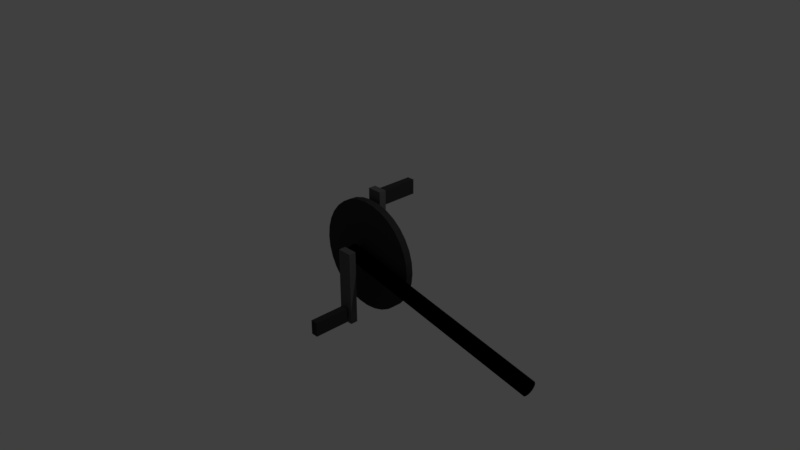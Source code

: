 # Source: Pedals.blend  (saved by Blender 2.78.0; exported with 4.5.12 LTS)
import bpy
from mathutils import Matrix  # noqa: F401  (used for matrix-valued properties, if any)

bpy.ops.wm.read_factory_settings(use_empty=True)
scene = bpy.context.scene
scene.name = 'Scene'

# ---- collections
col_collection_1 = bpy.data.collections.new('Collection 1'); scene.collection.children.link(col_collection_1)

# ---- materials (node trees are filled in below, after node groups)
mat_black = bpy.data.materials.new('Black')
mat_black.alpha_threshold = 0.0
mat_black.roughness = 0.5
mat_grey = bpy.data.materials.new('Grey')
mat_grey.alpha_threshold = 0.0
mat_grey.roughness = 0.5
mat_greylight = bpy.data.materials.new('Greylight')
mat_greylight.alpha_threshold = 0.0
mat_greylight.roughness = 0.5

# ---- material node trees
mat_black.use_nodes = True; mat_black.node_tree.nodes.clear()
_N = mat_black.node_tree.nodes; _L = mat_black.node_tree.links
n0 = _N.new('ShaderNodeOutputMaterial'); n0.name = 'Material Output'; n0.location = (300, 300)
n1 = _N.new('ShaderNodeBsdfDiffuse'); n1.name = 'Diffuse BSDF'; n1.location = (10, 300)
n1.inputs[0].default_value = (0.0, 0.0, 0.0, 1.0)
_L.new(n1.outputs[0], n0.inputs[0])
n0.is_active_output = True
mat_grey.use_nodes = True; mat_grey.node_tree.nodes.clear()
_N = mat_grey.node_tree.nodes; _L = mat_grey.node_tree.links
n0 = _N.new('ShaderNodeOutputMaterial'); n0.name = 'Material Output'; n0.location = (300, 300)
n1 = _N.new('ShaderNodeBsdfDiffuse'); n1.name = 'Diffuse BSDF'; n1.location = (10, 300)
n1.inputs[0].default_value = (0.03522, 0.03522, 0.03522, 1.0)
_L.new(n1.outputs[0], n0.inputs[0])
n0.is_active_output = True
mat_greylight.use_nodes = True; mat_greylight.node_tree.nodes.clear()
_N = mat_greylight.node_tree.nodes; _L = mat_greylight.node_tree.links
n0 = _N.new('ShaderNodeOutputMaterial'); n0.name = 'Material Output'; n0.location = (300, 300)
n1 = _N.new('ShaderNodeBsdfDiffuse'); n1.name = 'Diffuse BSDF'; n1.location = (10, 300)
n1.inputs[0].default_value = (0.1065, 0.1065, 0.1065, 1.0)
_L.new(n1.outputs[0], n0.inputs[0])
n0.is_active_output = True

# ---- world
world_world = bpy.data.worlds.new('World'); scene.world = world_world
world_world.color = (0.05088, 0.05088, 0.05088)
world_world.use_sun_shadow = False
world_world.sun_shadow_jitter_overblur = 0.0
world_world.cycles.sampling_method = 'MANUAL'

# ---- cameras
cam_camera = bpy.data.cameras.new('Camera')
cam_camera.clip_end = 100.0
cam_camera.lens = 35.0
cam_camera.sensor_width = 32.0
cam_camera.sensor_height = 18.0
cam_camera.ortho_scale = 7.314
cam_camera.dof.focus_distance = 0.0

# ---- lights
light_lamp = bpy.data.lights.new('Lamp', 'POINT')
light_lamp.transmission_factor = 0.0
light_lamp.cutoff_distance = 30.0
light_lamp.energy = 100.0
light_lamp.shadow_buffer_clip_start = 1.001
light_lamp.shadow_soft_size = 0.1
light_lamp.shadow_maximum_resolution = 0.006
light_lamp.use_absolute_resolution = True
light_lamp_001 = bpy.data.lights.new('Lamp.001', 'POINT')
light_lamp_001.transmission_factor = 0.0
light_lamp_001.cutoff_distance = 30.0
light_lamp_001.energy = 100.0
light_lamp_001.shadow_buffer_clip_start = 1.001
light_lamp_001.shadow_soft_size = 0.1
light_lamp_001.shadow_maximum_resolution = 0.006
light_lamp_001.use_absolute_resolution = True

# ---- meshes
me_cylinder_001 = bpy.data.meshes.new('Cylinder.001')
me_cylinder_001.from_pydata([(0.0, 1.0, -1.0), (0.0, 1.0, 1.0), (0.1951, 0.9808, -1.0), (0.1951, 0.9808, 1.0), (0.3827, 0.9239, -1.0), (0.3827, 0.9239, 1.0), (0.5556, 0.8315, -1.0), (0.5556, 0.8315, 1.0), (0.7071, 0.7071, -1.0), (0.7071, 0.7071, 1.0), (0.8315, 0.5556, -1.0), (0.8315, 0.5556, 1.0), (0.9239, 0.3827, -1.0), (0.9239, 0.3827, 1.0), (0.9808, 0.1951, -1.0), (0.9808, 0.1951, 1.0), (1.0, 7.55e-08, -1.0), (1.0, 7.55e-08, 1.0), (0.9808, -0.1951, -1.0), (0.9808, -0.1951, 1.0), (0.9239, -0.3827, -1.0), (0.9239, -0.3827, 1.0), (0.8315, -0.5556, -1.0), (0.8315, -0.5556, 1.0), (0.7071, -0.7071, -1.0), (0.7071, -0.7071, 1.0), (0.5556, -0.8315, -1.0), (0.5556, -0.8315, 1.0), (0.3827, -0.9239, -1.0), (0.3827, -0.9239, 1.0), (0.1951, -0.9808, -1.0), (0.1951, -0.9808, 1.0), (-3.258e-07, -1.0, -1.0), (-3.258e-07, -1.0, 1.0), (-0.1951, -0.9808, -1.0), (-0.1951, -0.9808, 1.0), (-0.3827, -0.9239, -1.0), (-0.3827, -0.9239, 1.0), (-0.5556, -0.8315, -1.0), (-0.5556, -0.8315, 1.0), (-0.7071, -0.7071, -1.0), (-0.7071, -0.7071, 1.0), (-0.8315, -0.5556, -1.0), (-0.8315, -0.5556, 1.0), (-0.9239, -0.3827, -1.0), (-0.9239, -0.3827, 1.0), (-0.9808, -0.1951, -1.0), (-0.9808, -0.1951, 1.0), (-1.0, 9.656e-07, -1.0), (-1.0, 9.656e-07, 1.0), (-0.9808, 0.1951, -1.0), (-0.9808, 0.1951, 1.0), (-0.9239, 0.3827, -1.0), (-0.9239, 0.3827, 1.0), (-0.8315, 0.5556, -1.0), (-0.8315, 0.5556, 1.0), (-0.7071, 0.7071, -1.0), (-0.7071, 0.7071, 1.0), (-0.5556, 0.8315, -1.0), (-0.5556, 0.8315, 1.0), (-0.3827, 0.9239, -1.0), (-0.3827, 0.9239, 1.0), (-0.1951, 0.9808, -1.0), (-0.1951, 0.9808, 1.0)], [], [(0, 1, 3, 2), (2, 3, 5, 4), (4, 5, 7, 6), (6, 7, 9, 8), (8, 9, 11, 10), (10, 11, 13, 12), (12, 13, 15, 14), (14, 15, 17, 16), (16, 17, 19, 18), (18, 19, 21, 20), (20, 21, 23, 22), (22, 23, 25, 24), (24, 25, 27, 26), (26, 27, 29, 28), (28, 29, 31, 30), (30, 31, 33, 32), (32, 33, 35, 34), (34, 35, 37, 36), (36, 37, 39, 38), (38, 39, 41, 40), (40, 41, 43, 42), (42, 43, 45, 44), (44, 45, 47, 46), (46, 47, 49, 48), (48, 49, 51, 50), (50, 51, 53, 52), (52, 53, 55, 54), (54, 55, 57, 56), (56, 57, 59, 58), (58, 59, 61, 60), (3, 1, 63, 61, 59, 57, 55, 53, 51, 49, 47, 45, 43, 41, 39, 37, 35, 33, 31, 29, 27, 25, 23, 21, 19, 17, 15, 13, 11, 9, 7, 5), (60, 61, 63, 62), (62, 63, 1, 0), (0, 2, 4, 6, 8, 10, 12, 14, 16, 18, 20, 22, 24, 26, 28, 30, 32, 34, 36, 38, 40, 42, 44, 46, 48, 50, 52, 54, 56, 58, 60, 62)])
me_cylinder_001.materials.append(mat_black)
me_cylinder_001.use_remesh_preserve_volume = False
me_cylinder_001.use_remesh_preserve_attributes = False
me_cylinder_001.use_mirror_vertex_groups = False
me_cylinder_001.update()
me_cylinder = bpy.data.meshes.new('Cylinder')
me_cylinder.from_pydata([(0.0, 1.0, -1.0), (0.0, 1.0, 1.0), (0.1951, 0.9808, -1.0), (0.1951, 0.9808, 1.0), (0.3827, 0.9239, -1.0), (0.3827, 0.9239, 1.0), (0.5556, 0.8315, -1.0), (0.5556, 0.8315, 1.0), (0.7071, 0.7071, -1.0), (0.7071, 0.7071, 1.0), (0.8315, 0.5556, -1.0), (0.8315, 0.5556, 1.0), (0.9239, 0.3827, -1.0), (0.9239, 0.3827, 1.0), (0.9808, 0.1951, -1.0), (0.9808, 0.1951, 1.0), (1.0, 7.55e-08, -1.0), (1.0, 7.55e-08, 1.0), (0.9808, -0.1951, -1.0), (0.9808, -0.1951, 1.0), (0.9239, -0.3827, -1.0), (0.9239, -0.3827, 1.0), (0.8315, -0.5556, -1.0), (0.8315, -0.5556, 1.0), (0.7071, -0.7071, -1.0), (0.7071, -0.7071, 1.0), (0.5556, -0.8315, -1.0), (0.5556, -0.8315, 1.0), (0.3827, -0.9239, -1.0), (0.3827, -0.9239, 1.0), (0.1951, -0.9808, -1.0), (0.1951, -0.9808, 1.0), (-3.258e-07, -1.0, -1.0), (-3.258e-07, -1.0, 1.0), (-0.1951, -0.9808, -1.0), (-0.1951, -0.9808, 1.0), (-0.3827, -0.9239, -1.0), (-0.3827, -0.9239, 1.0), (-0.5556, -0.8315, -1.0), (-0.5556, -0.8315, 1.0), (-0.7071, -0.7071, -1.0), (-0.7071, -0.7071, 1.0), (-0.8315, -0.5556, -1.0), (-0.8315, -0.5556, 1.0), (-0.9239, -0.3827, -1.0), (-0.9239, -0.3827, 1.0), (-0.9808, -0.1951, -1.0), (-0.9808, -0.1951, 1.0), (-1.0, 9.656e-07, -1.0), (-1.0, 9.656e-07, 1.0), (-0.9808, 0.1951, -1.0), (-0.9808, 0.1951, 1.0), (-0.9239, 0.3827, -1.0), (-0.9239, 0.3827, 1.0), (-0.8315, 0.5556, -1.0), (-0.8315, 0.5556, 1.0), (-0.7071, 0.7071, -1.0), (-0.7071, 0.7071, 1.0), (-0.5556, 0.8315, -1.0), (-0.5556, 0.8315, 1.0), (-0.3827, 0.9239, -1.0), (-0.3827, 0.9239, 1.0), (-0.1951, 0.9808, -1.0), (-0.1951, 0.9808, 1.0)], [], [(0, 1, 3, 2), (2, 3, 5, 4), (4, 5, 7, 6), (6, 7, 9, 8), (8, 9, 11, 10), (10, 11, 13, 12), (12, 13, 15, 14), (14, 15, 17, 16), (16, 17, 19, 18), (18, 19, 21, 20), (20, 21, 23, 22), (22, 23, 25, 24), (24, 25, 27, 26), (26, 27, 29, 28), (28, 29, 31, 30), (30, 31, 33, 32), (32, 33, 35, 34), (34, 35, 37, 36), (36, 37, 39, 38), (38, 39, 41, 40), (40, 41, 43, 42), (42, 43, 45, 44), (44, 45, 47, 46), (46, 47, 49, 48), (48, 49, 51, 50), (50, 51, 53, 52), (52, 53, 55, 54), (54, 55, 57, 56), (56, 57, 59, 58), (58, 59, 61, 60), (3, 1, 63, 61, 59, 57, 55, 53, 51, 49, 47, 45, 43, 41, 39, 37, 35, 33, 31, 29, 27, 25, 23, 21, 19, 17, 15, 13, 11, 9, 7, 5), (60, 61, 63, 62), (62, 63, 1, 0), (0, 2, 4, 6, 8, 10, 12, 14, 16, 18, 20, 22, 24, 26, 28, 30, 32, 34, 36, 38, 40, 42, 44, 46, 48, 50, 52, 54, 56, 58, 60, 62)])
me_cylinder.materials.append(mat_grey)
me_cylinder.use_remesh_preserve_volume = False
me_cylinder.use_remesh_preserve_attributes = False
me_cylinder.use_mirror_vertex_groups = False
me_cylinder.update()
me_cube_001 = bpy.data.meshes.new('Cube.001')
me_cube_001.from_pydata([(-1.0, -1.0, -0.7366), (-1.0, -1.0, 0.2809), (-1.0, 1.0, -0.7366), (-1.0, 1.0, 0.2809), (1.0, -1.0, -0.7366), (1.0, -1.0, 0.2809), (1.0, 1.0, -0.7366), (1.0, 1.0, 0.2809)], [], [(0, 1, 3, 2), (2, 3, 7, 6), (6, 7, 5, 4), (4, 5, 1, 0), (2, 6, 4, 0), (7, 3, 1, 5)])
me_cube_001.materials.append(mat_greylight)
me_cube_001.use_remesh_preserve_volume = False
me_cube_001.use_remesh_preserve_attributes = False
me_cube_001.use_mirror_vertex_groups = False
me_cube_001.update()
me_cube_002 = bpy.data.meshes.new('Cube.002')
me_cube_002.from_pydata([(-1.0, -1.0, -1.0), (-1.0, -1.0, 1.0), (-1.0, 1.0, -1.0), (-1.0, 1.0, 1.0), (1.0, -1.0, -1.0), (1.0, -1.0, 1.0), (1.0, 1.0, -1.0), (1.0, 1.0, 1.0)], [], [(0, 1, 3, 2), (2, 3, 7, 6), (6, 7, 5, 4), (4, 5, 1, 0), (2, 6, 4, 0), (7, 3, 1, 5)])
me_cube_002.materials.append(mat_grey)
me_cube_002.materials.append(None)
me_cube_002.use_remesh_preserve_volume = False
me_cube_002.use_remesh_preserve_attributes = False
me_cube_002.use_mirror_vertex_groups = False
me_cube_002.update()
me_cube_005 = bpy.data.meshes.new('Cube.005')
me_cube_005.from_pydata([(-1.0, -1.0, -0.7366), (-1.0, -1.0, 0.2809), (-1.0, 1.0, -0.7366), (-1.0, 1.0, 0.2809), (1.0, -1.0, -0.7366), (1.0, -1.0, 0.2809), (1.0, 1.0, -0.7366), (1.0, 1.0, 0.2809)], [], [(0, 1, 3, 2), (2, 3, 7, 6), (6, 7, 5, 4), (4, 5, 1, 0), (2, 6, 4, 0), (7, 3, 1, 5)])
me_cube_005.materials.append(mat_greylight)
me_cube_005.use_remesh_preserve_volume = False
me_cube_005.use_remesh_preserve_attributes = False
me_cube_005.use_mirror_vertex_groups = False
me_cube_005.update()
me_cube_006 = bpy.data.meshes.new('Cube.006')
me_cube_006.from_pydata([(-1.0, -1.0, -1.0), (-1.0, -1.0, 1.0), (-1.0, 1.0, -1.0), (-1.0, 1.0, 1.0), (1.0, -1.0, -1.0), (1.0, -1.0, 1.0), (1.0, 1.0, -1.0), (1.0, 1.0, 1.0)], [], [(0, 1, 3, 2), (2, 3, 7, 6), (6, 7, 5, 4), (4, 5, 1, 0), (2, 6, 4, 0), (7, 3, 1, 5)])
me_cube_006.materials.append(mat_grey)
me_cube_006.materials.append(None)
me_cube_006.use_remesh_preserve_volume = False
me_cube_006.use_remesh_preserve_attributes = False
me_cube_006.use_mirror_vertex_groups = False
me_cube_006.update()

# ---- objects
ob_boom = bpy.data.objects.new('Boom', me_cylinder_001)
ob_movingparts = bpy.data.objects.new('MovingParts', me_cylinder)
ob_leftcrank = bpy.data.objects.new('LeftCrank', me_cube_001)
ob_leftpedal = bpy.data.objects.new('LeftPedal', me_cube_002)
ob_rightcrank = bpy.data.objects.new('RightCrank', me_cube_005)
ob_rightpedal = bpy.data.objects.new('RightPedal', me_cube_006)
ob_lamp = bpy.data.objects.new('Lamp', light_lamp)
ob_camera = bpy.data.objects.new('Camera', cam_camera)
ob_lamp_001 = bpy.data.objects.new('Lamp.001', light_lamp_001)

# ---- transforms, parenting, visibility, modifiers, constraints
ob_boom.location = (1.335, -0.168, -0.227)
ob_boom.rotation_euler = (3.29e-08, -1.381, -7.266e-08)
ob_boom.scale = (0.1, 0.1, 1.5)
ob_boom.lineart.crease_threshold = 0.0
ob_movingparts.location = (0.0, 0.0, 0.0)
ob_movingparts.rotation_euler = (1.571, 0.0, 0.0)
ob_movingparts.scale = (0.75, 0.75, 0.05)
ob_movingparts.lineart.crease_threshold = 0.0
ob_leftcrank.parent = ob_movingparts
ob_leftcrank.matrix_parent_inverse = Matrix(((1.333, 0.0, 0.0, 0.0), (0.0, -5.828e-08, 1.333, 0.0), (0.0, -20.0, -8.742e-07, 0.0), (0.0, 0.0, 0.0, 1.0)))
ob_leftcrank.location = (-0.01519, -0.3506, -0.116)
ob_leftcrank.scale = (0.1, 0.05, 1.0)
ob_leftcrank.lineart.crease_threshold = 0.0
ob_leftpedal.parent = ob_leftcrank
ob_leftpedal.matrix_parent_inverse = Matrix(((10.0, 2.98e-08, 0.0, 0.1519), (0.0, 20.0, 0.0, 7.011), (0.0, 0.0, 1.0, 0.116), (0.0, 0.0, 0.0, 1.0)))
ob_leftpedal.location = (-0.00986, -0.6799, -0.7286)
ob_leftpedal.rotation_euler = (0.0, 3.142, 0.0)
ob_leftpedal.scale = (0.05, 0.25, 0.1)
ob_leftpedal.lineart.crease_threshold = 0.0
ob_rightcrank.parent = ob_movingparts
ob_rightcrank.matrix_parent_inverse = Matrix(((1.333, 0.0, 0.0, 0.0), (0.0, -5.828e-08, 1.333, 0.0), (0.0, -20.0, -8.742e-07, 0.0), (0.0, 0.0, 0.0, 1.0)))
ob_rightcrank.location = (-0.01519, 0.1672, 0.1181)
ob_rightcrank.rotation_euler = (0.0, 3.142, 3.142)
ob_rightcrank.scale = (0.1, 0.05, 1.0)
ob_rightcrank.lineart.crease_threshold = 0.0
ob_rightpedal.parent = ob_rightcrank
ob_rightpedal.matrix_parent_inverse = Matrix(((10.0, -5.96e-08, 0.0, 0.1519), (0.0, 20.0, 0.0, -3.344), (0.0, 0.0, 1.0, 0.116), (0.0, 0.0, 0.0, 1.0)))
ob_rightpedal.location = (-0.00986, -0.1622, -0.7286)
ob_rightpedal.scale = (0.05, 0.25, 0.1)
ob_rightpedal.lineart.crease_threshold = 0.0
ob_lamp.location = (4.076, 1.005, 5.904)
ob_lamp.rotation_euler = (0.6503, 0.05522, 1.866)
ob_lamp.lock_rotations_4d = False
ob_lamp.empty_display_type = 'ARROWS'
ob_lamp.color = (0.0, 0.0, 0.0, 0.0)
ob_lamp.lineart.crease_threshold = 0.0
ob_camera.location = (7.481, -6.508, 5.344)
ob_camera.rotation_euler = (1.109, 0.0, 0.8149)
ob_camera.lock_rotations_4d = False
ob_camera.empty_display_type = 'ARROWS'
ob_camera.color = (0.0, 0.0, 0.0, 0.0)
ob_camera.display_type = 'WIRE'
ob_camera.lineart.crease_threshold = 0.0
ob_lamp_001.location = (4.076, 1.005, 5.904)
ob_lamp_001.rotation_euler = (0.6503, 0.05522, 1.866)
ob_lamp_001.lock_rotations_4d = False
ob_lamp_001.empty_display_type = 'ARROWS'
ob_lamp_001.color = (0.0, 0.0, 0.0, 0.0)
ob_lamp_001.lineart.crease_threshold = 0.0

# ---- collection membership
col_collection_1.objects.link(ob_boom)
col_collection_1.objects.link(ob_movingparts)
col_collection_1.objects.link(ob_leftcrank)
col_collection_1.objects.link(ob_leftpedal)
col_collection_1.objects.link(ob_rightcrank)
col_collection_1.objects.link(ob_rightpedal)
col_collection_1.objects.link(ob_lamp)
col_collection_1.objects.link(ob_camera)
col_collection_1.objects.link(ob_lamp_001)

# ---- scene / render settings (as saved in the file)
scene.camera = ob_camera
scene.frame_start = 1; scene.frame_end = 250; scene.frame_set(89)
scene.render.engine = 'CYCLES'
scene.render.resolution_percentage = 50
scene.render.dither_intensity = 0.0
scene.cycles.use_denoising = False
scene.cycles.samples = 128
scene.cycles.sampling_pattern = 'TABULATED_SOBOL'
scene.cycles.light_sampling_threshold = 0.0
scene.cycles.use_adaptive_sampling = False
scene.cycles.use_light_tree = False
scene.cycles.blur_glossy = 0.0
scene.cycles.sample_clamp_indirect = 0.0
scene.view_settings.view_transform = 'Standard'
bpy.context.view_layer.update()
